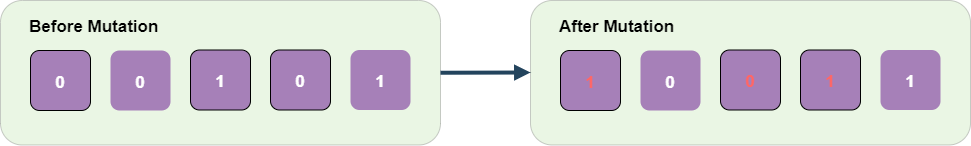

The diagram above was exported from draw.io. Its source (the exported page's mxGraphModel, read from the mxfile embedded in the PNG):
<mxGraphModel dx="1580" dy="816" grid="1" gridSize="10" guides="1" tooltips="1" connect="1" arrows="1" fold="1" page="1" pageScale="1.5" pageWidth="1169" pageHeight="827" background="none" math="0" shadow="0">
  <root>
    <mxCell id="0" />
    <mxCell id="1" parent="0" />
    <mxCell id="uBKbkfoaWfA7wvZdYtuF-61" value="" style="group" vertex="1" connectable="0" parent="1">
      <mxGeometry width="970" height="144.5" as="geometry" />
    </mxCell>
    <mxCell id="ECv4MWKEUHS2HY6rfESF-59" value="&lt;b&gt;Before Mutation&lt;/b&gt;" style="rounded=1;whiteSpace=wrap;labelBackgroundColor=none;fontSize=17;fillColor=#97D077;opacity=20;align=left;html=1;labelPosition=center;verticalLabelPosition=middle;verticalAlign=top;spacingLeft=27;spacingTop=10;" parent="uBKbkfoaWfA7wvZdYtuF-61" vertex="1">
      <mxGeometry width="440" height="144.5" as="geometry" />
    </mxCell>
    <mxCell id="4" value="0" style="rounded=1;fillColor=#A680B8;strokeColor=default;shadow=0;gradientColor=none;fontStyle=1;fontColor=#FFFFFF;fontSize=17;" parent="uBKbkfoaWfA7wvZdYtuF-61" vertex="1">
      <mxGeometry x="30" y="50" width="60" height="60" as="geometry" />
    </mxCell>
    <mxCell id="5" value="0" style="rounded=1;fillColor=#A680B8;strokeColor=none;shadow=0;gradientColor=none;fontStyle=1;fontColor=#FFFFFF;fontSize=17;" parent="uBKbkfoaWfA7wvZdYtuF-61" vertex="1">
      <mxGeometry x="110" y="50" width="60" height="60" as="geometry" />
    </mxCell>
    <mxCell id="29" value="" style="edgeStyle=elbowEdgeStyle;elbow=vertical;strokeWidth=4;endArrow=block;endFill=1;fontStyle=1;strokeColor=#23445D;exitX=1;exitY=0.5;exitDx=0;exitDy=0;entryX=0;entryY=0.5;entryDx=0;entryDy=0;" parent="uBKbkfoaWfA7wvZdYtuF-61" source="ECv4MWKEUHS2HY6rfESF-59" target="uBKbkfoaWfA7wvZdYtuF-55" edge="1">
      <mxGeometry x="-148" y="-160" width="100" height="100" as="geometry">
        <mxPoint x="562" y="-60" as="sourcePoint" />
        <mxPoint x="570" y="72" as="targetPoint" />
        <Array as="points">
          <mxPoint x="500" y="72" />
        </Array>
      </mxGeometry>
    </mxCell>
    <mxCell id="TdTZV_RVAUe_0I1bAHgo-61" value="1" style="rounded=1;fillColor=#A680B8;strokeColor=default;shadow=0;gradientColor=none;fontStyle=1;fontColor=#FFFFFF;fontSize=17;" parent="uBKbkfoaWfA7wvZdYtuF-61" vertex="1">
      <mxGeometry x="190" y="49.5" width="60" height="60" as="geometry" />
    </mxCell>
    <mxCell id="TdTZV_RVAUe_0I1bAHgo-67" value="1" style="rounded=1;fillColor=#A680B8;strokeColor=none;shadow=0;gradientColor=none;fontStyle=1;fontColor=#FFFFFF;fontSize=17;" parent="uBKbkfoaWfA7wvZdYtuF-61" vertex="1">
      <mxGeometry x="350" y="49.5" width="60" height="60" as="geometry" />
    </mxCell>
    <mxCell id="TdTZV_RVAUe_0I1bAHgo-68" value="0" style="rounded=1;fillColor=#A680B8;strokeColor=default;shadow=0;gradientColor=none;fontStyle=1;fontColor=#FFFFFF;fontSize=17;" parent="uBKbkfoaWfA7wvZdYtuF-61" vertex="1">
      <mxGeometry x="270" y="49.5" width="60" height="60" as="geometry" />
    </mxCell>
    <mxCell id="uBKbkfoaWfA7wvZdYtuF-55" value="&lt;b&gt;After Mutation&lt;/b&gt;" style="rounded=1;whiteSpace=wrap;html=1;labelBackgroundColor=none;fontSize=17;fillColor=#97D077;opacity=20;align=left;labelPosition=center;verticalLabelPosition=middle;verticalAlign=top;spacingTop=10;spacingLeft=27;" vertex="1" parent="uBKbkfoaWfA7wvZdYtuF-61">
      <mxGeometry x="530" width="440" height="144.5" as="geometry" />
    </mxCell>
    <mxCell id="uBKbkfoaWfA7wvZdYtuF-56" value="1" style="rounded=1;fillColor=#A680B8;strokeColor=default;shadow=0;gradientColor=none;fontStyle=1;fontColor=#FF6666;fontSize=17;" vertex="1" parent="uBKbkfoaWfA7wvZdYtuF-61">
      <mxGeometry x="560" y="50" width="60" height="60" as="geometry" />
    </mxCell>
    <mxCell id="uBKbkfoaWfA7wvZdYtuF-57" value="0" style="rounded=1;fillColor=#A680B8;strokeColor=none;shadow=0;gradientColor=none;fontStyle=1;fontColor=#FFFFFF;fontSize=17;" vertex="1" parent="uBKbkfoaWfA7wvZdYtuF-61">
      <mxGeometry x="640" y="50" width="60" height="60" as="geometry" />
    </mxCell>
    <mxCell id="uBKbkfoaWfA7wvZdYtuF-58" value="0" style="rounded=1;fillColor=#A680B8;strokeColor=default;shadow=0;gradientColor=none;fontStyle=1;fontColor=#FF6666;fontSize=17;" vertex="1" parent="uBKbkfoaWfA7wvZdYtuF-61">
      <mxGeometry x="720" y="49.5" width="60" height="60" as="geometry" />
    </mxCell>
    <mxCell id="uBKbkfoaWfA7wvZdYtuF-59" value="1" style="rounded=1;fillColor=#A680B8;strokeColor=none;shadow=0;gradientColor=none;fontStyle=1;fontColor=#FFFFFF;fontSize=17;" vertex="1" parent="uBKbkfoaWfA7wvZdYtuF-61">
      <mxGeometry x="880" y="49.5" width="60" height="60" as="geometry" />
    </mxCell>
    <mxCell id="uBKbkfoaWfA7wvZdYtuF-60" value="1" style="rounded=1;fillColor=#A680B8;strokeColor=default;shadow=0;gradientColor=none;fontStyle=1;fontColor=#FF6666;fontSize=17;" vertex="1" parent="uBKbkfoaWfA7wvZdYtuF-61">
      <mxGeometry x="800" y="49.5" width="60" height="60" as="geometry" />
    </mxCell>
  </root>
</mxGraphModel>